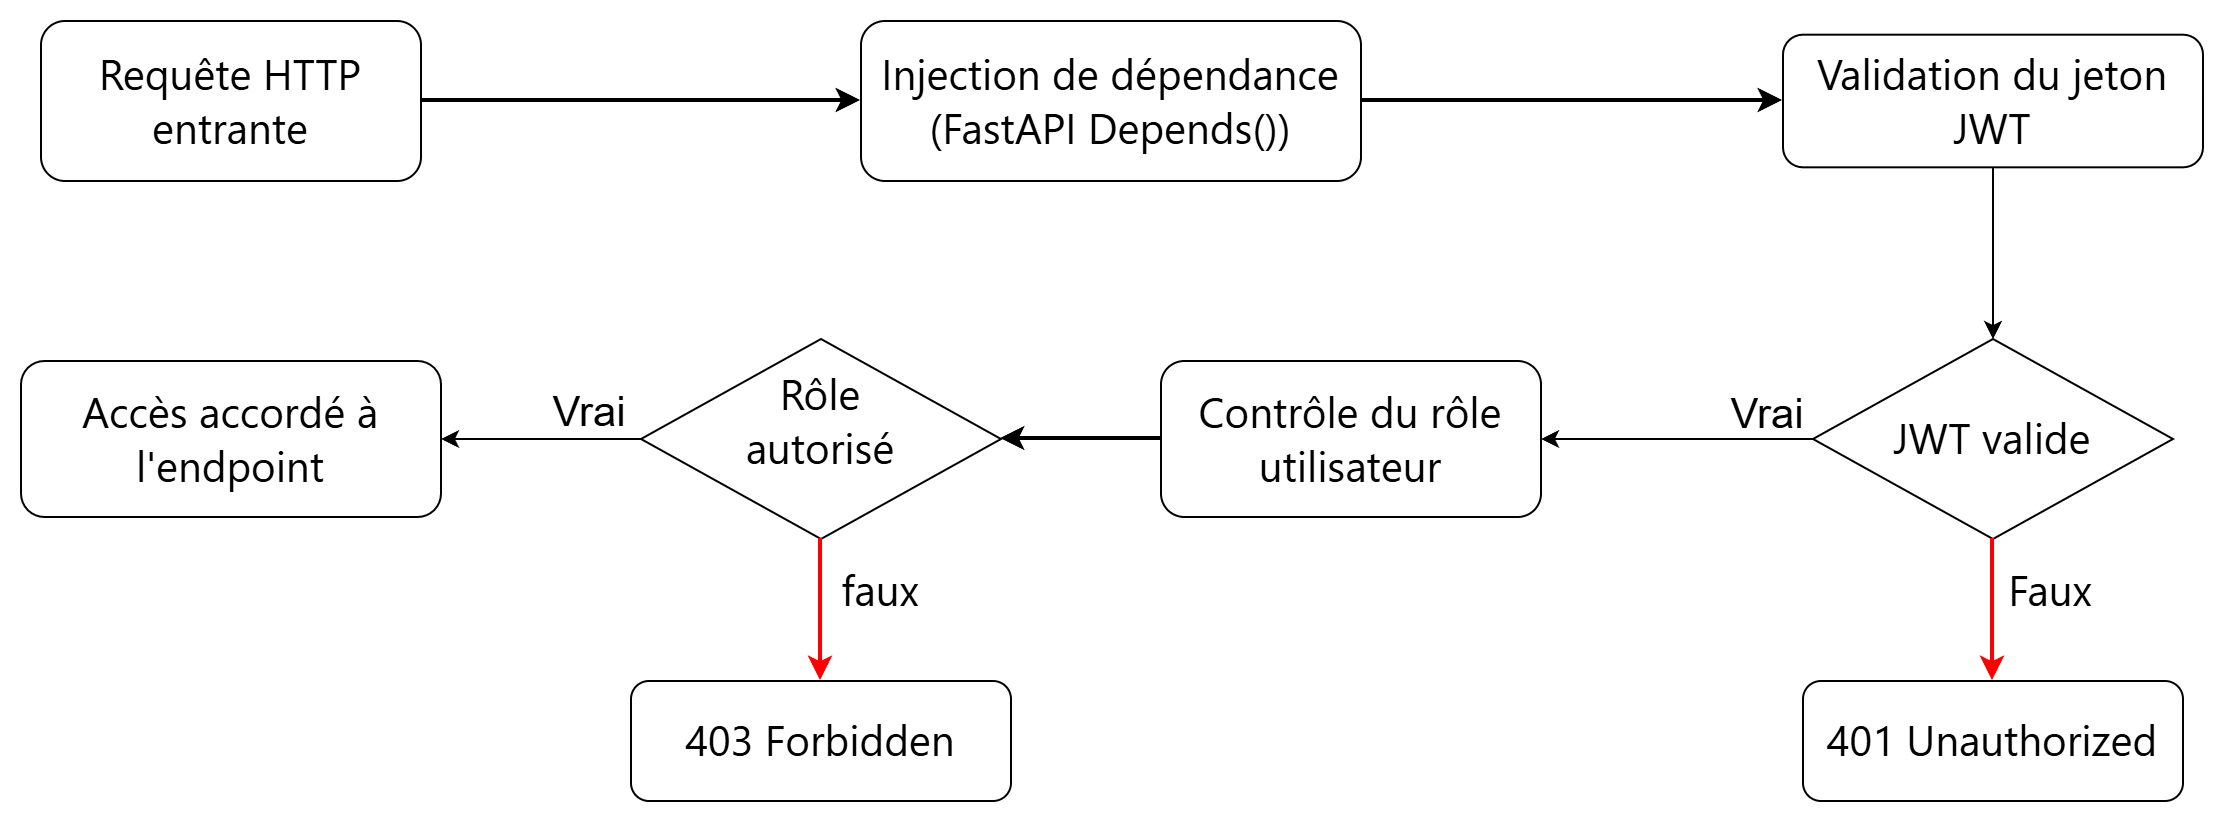

The diagram above was exported from draw.io. Its source (the exported page's mxGraphModel, read from the mxfile embedded in the PNG):
<mxGraphModel dx="1476" dy="982" grid="1" gridSize="10" guides="1" tooltips="1" connect="1" arrows="1" fold="1" page="1" pageScale="1" pageWidth="827" pageHeight="1169" math="0" shadow="0">
  <root>
    <mxCell id="0" />
    <mxCell id="1" parent="0" />
    <mxCell id="fbhXttiGixTeyoX9vXmf-4" parent="1" style="rhombus;whiteSpace=wrap;html=1;" value="" vertex="1">
      <mxGeometry height="100" width="180" x="440" y="529" as="geometry" />
    </mxCell>
    <mxCell id="fbhXttiGixTeyoX9vXmf-1" parent="1" style="rhombus;whiteSpace=wrap;html=1;" value="" vertex="1">
      <mxGeometry height="100" width="180" x="1026" y="529" as="geometry" />
    </mxCell>
    <mxCell id="Csu5sjYFRDAQJTCJ46s7-6" edge="1" parent="1" source="Csu5sjYFRDAQJTCJ46s7-1" style="edgeStyle=orthogonalEdgeStyle;rounded=0;orthogonalLoop=1;jettySize=auto;html=1;entryX=0;entryY=0.5;entryDx=0;entryDy=0;strokeWidth=2;fontSize=21;" target="Csu5sjYFRDAQJTCJ46s7-2">
      <mxGeometry relative="1" as="geometry" />
    </mxCell>
    <mxCell id="Csu5sjYFRDAQJTCJ46s7-1" parent="1" style="rounded=1;whiteSpace=wrap;html=1;fillColor=none;fontSize=21;" value="&lt;span style=&quot;font-family: &amp;quot;Anthropic Sans&amp;quot;, -apple-system, BlinkMacSystemFont, &amp;quot;Segoe UI&amp;quot;, sans-serif; text-align: start;&quot;&gt;Requête HTTP entrante&lt;/span&gt;" vertex="1">
      <mxGeometry height="80" width="190" x="140" y="370" as="geometry" />
    </mxCell>
    <mxCell id="Csu5sjYFRDAQJTCJ46s7-7" edge="1" parent="1" source="Csu5sjYFRDAQJTCJ46s7-2" style="edgeStyle=orthogonalEdgeStyle;rounded=0;orthogonalLoop=1;jettySize=auto;html=1;strokeWidth=2;fontSize=21;" target="Csu5sjYFRDAQJTCJ46s7-3">
      <mxGeometry relative="1" as="geometry" />
    </mxCell>
    <mxCell id="Csu5sjYFRDAQJTCJ46s7-2" parent="1" style="rounded=1;whiteSpace=wrap;html=1;fillColor=none;align=center;fontSize=21;" value="&lt;div&gt;&lt;span style=&quot;font-family: &amp;quot;Anthropic Sans&amp;quot;, -apple-system, BlinkMacSystemFont, &amp;quot;Segoe UI&amp;quot;, sans-serif;&quot;&gt;&lt;font&gt;Injection de dépendance (FastAPI Depends())&lt;/font&gt;&lt;/span&gt;&lt;/div&gt;" vertex="1">
      <mxGeometry height="80" width="250" x="550" y="370" as="geometry" />
    </mxCell>
    <mxCell id="fbhXttiGixTeyoX9vXmf-7" edge="1" parent="1" source="Csu5sjYFRDAQJTCJ46s7-3" style="edgeStyle=orthogonalEdgeStyle;rounded=0;orthogonalLoop=1;jettySize=auto;html=1;entryX=0.5;entryY=0;entryDx=0;entryDy=0;" target="fbhXttiGixTeyoX9vXmf-1">
      <mxGeometry relative="1" as="geometry" />
    </mxCell>
    <mxCell id="Csu5sjYFRDAQJTCJ46s7-3" parent="1" style="rounded=1;whiteSpace=wrap;html=1;fillColor=none;fontSize=21;" value="&lt;span style=&quot;font-family: &amp;quot;Anthropic Sans&amp;quot;, -apple-system, BlinkMacSystemFont, &amp;quot;Segoe UI&amp;quot;, sans-serif; text-align: start;&quot;&gt;&lt;font&gt;Validation du jeton JWT&lt;/font&gt;&lt;/span&gt;" vertex="1">
      <mxGeometry height="66.32" width="210" x="1011" y="376.84000000000003" as="geometry" />
    </mxCell>
    <mxCell id="Csu5sjYFRDAQJTCJ46s7-9" edge="1" parent="1" source="Csu5sjYFRDAQJTCJ46s7-4" style="edgeStyle=orthogonalEdgeStyle;rounded=0;orthogonalLoop=1;jettySize=auto;html=1;entryX=1;entryY=0.5;entryDx=0;entryDy=0;strokeWidth=2;fontSize=21;" target="fbhXttiGixTeyoX9vXmf-4">
      <mxGeometry relative="1" as="geometry" />
    </mxCell>
    <mxCell id="Csu5sjYFRDAQJTCJ46s7-4" parent="1" style="rounded=1;whiteSpace=wrap;html=1;fillColor=none;fontSize=21;" value="&lt;span style=&quot;font-family: &amp;quot;Anthropic Sans&amp;quot;, -apple-system, BlinkMacSystemFont, &amp;quot;Segoe UI&amp;quot;, sans-serif; text-align: start;&quot;&gt;Contrôle du rôle utilisateur&lt;/span&gt;" vertex="1">
      <mxGeometry height="78" width="190" x="700" y="540" as="geometry" />
    </mxCell>
    <mxCell id="Csu5sjYFRDAQJTCJ46s7-5" parent="1" style="rounded=1;whiteSpace=wrap;html=1;fillColor=none;fontSize=21;" value="&lt;span style=&quot;font-family: &amp;quot;Anthropic Sans&amp;quot;, -apple-system, BlinkMacSystemFont, &amp;quot;Segoe UI&amp;quot;, sans-serif; text-align: start; white-space: nowrap;&quot;&gt;&amp;nbsp;Accès accordé à&amp;nbsp;&lt;/span&gt;&lt;div&gt;&lt;span style=&quot;font-family: &amp;quot;Anthropic Sans&amp;quot;, -apple-system, BlinkMacSystemFont, &amp;quot;Segoe UI&amp;quot;, sans-serif; text-align: start; white-space: nowrap;&quot;&gt;l'endpoint&lt;/span&gt;&lt;/div&gt;" vertex="1">
      <mxGeometry height="78" width="210" x="130" y="540" as="geometry" />
    </mxCell>
    <mxCell id="Csu5sjYFRDAQJTCJ46s7-11" parent="1" style="text;html=1;whiteSpace=wrap;strokeColor=none;fillColor=none;align=center;verticalAlign=middle;rounded=0;fontSize=21;" value="&lt;span style=&quot;font-family: &amp;quot;Anthropic Sans&amp;quot;, -apple-system, BlinkMacSystemFont, &amp;quot;Segoe UI&amp;quot;, sans-serif; text-align: start;&quot;&gt;&lt;font&gt;JWT valide&lt;/font&gt;&lt;/span&gt;" vertex="1">
      <mxGeometry height="30" width="110" x="1061" y="564" as="geometry" />
    </mxCell>
    <mxCell id="Csu5sjYFRDAQJTCJ46s7-12" parent="1" style="rounded=1;whiteSpace=wrap;html=1;fillColor=none;fontSize=21;" value="&lt;span style=&quot;font-family: &amp;quot;Anthropic Sans&amp;quot;, -apple-system, BlinkMacSystemFont, &amp;quot;Segoe UI&amp;quot;, sans-serif; text-align: start;&quot;&gt;&lt;font&gt;401&amp;nbsp;&lt;/font&gt;&lt;/span&gt;&lt;span style=&quot;font-family: &amp;quot;Anthropic Sans&amp;quot;, -apple-system, BlinkMacSystemFont, &amp;quot;Segoe UI&amp;quot;, sans-serif; text-align: start; white-space: nowrap;&quot;&gt;&lt;font&gt;Unauthorized&lt;/font&gt;&lt;/span&gt;" vertex="1">
      <mxGeometry height="60" width="190" x="1021" y="700" as="geometry" />
    </mxCell>
    <mxCell id="Csu5sjYFRDAQJTCJ46s7-18" parent="1" style="text;html=1;whiteSpace=wrap;strokeColor=none;fillColor=none;align=center;verticalAlign=middle;rounded=0;fontSize=21;" value="&lt;span style=&quot;font-family: &amp;quot;Anthropic Sans&amp;quot;, -apple-system, BlinkMacSystemFont, &amp;quot;Segoe UI&amp;quot;, sans-serif; text-align: start;&quot;&gt;&lt;font&gt;Faux&lt;/font&gt;&lt;/span&gt;" vertex="1">
      <mxGeometry height="30" width="70" x="1110" y="640" as="geometry" />
    </mxCell>
    <mxCell id="Csu5sjYFRDAQJTCJ46s7-19" parent="1" style="rounded=1;whiteSpace=wrap;html=1;fillColor=none;fontSize=21;" value="&lt;span style=&quot;font-family: &amp;quot;Anthropic Sans&amp;quot;, -apple-system, BlinkMacSystemFont, &amp;quot;Segoe UI&amp;quot;, sans-serif; text-align: start;&quot;&gt;&lt;font&gt;403&amp;nbsp;&lt;/font&gt;&lt;/span&gt;&lt;span style=&quot;font-family: &amp;quot;Anthropic Sans&amp;quot;, -apple-system, BlinkMacSystemFont, &amp;quot;Segoe UI&amp;quot;, sans-serif; text-align: start; white-space: nowrap;&quot;&gt;&lt;font&gt;Forbidden&lt;/font&gt;&lt;/span&gt;" vertex="1">
      <mxGeometry height="60" width="190" x="435" y="700" as="geometry" />
    </mxCell>
    <mxCell id="Csu5sjYFRDAQJTCJ46s7-25" parent="1" style="text;html=1;whiteSpace=wrap;strokeColor=none;fillColor=none;align=center;verticalAlign=middle;rounded=0;fontSize=21;" value="&lt;span style=&quot;font-family: &amp;quot;Anthropic Sans&amp;quot;, -apple-system, BlinkMacSystemFont, &amp;quot;Segoe UI&amp;quot;, sans-serif; text-align: start;&quot;&gt;&lt;font&gt;Rôle autorisé&lt;/font&gt;&lt;/span&gt;" vertex="1">
      <mxGeometry height="30" width="110" x="475" y="555" as="geometry" />
    </mxCell>
    <mxCell id="Csu5sjYFRDAQJTCJ46s7-26" parent="1" style="text;html=1;whiteSpace=wrap;strokeColor=none;fillColor=none;align=center;verticalAlign=middle;rounded=0;fontSize=21;" value="&lt;span style=&quot;font-family: &amp;quot;Anthropic Sans&amp;quot;, -apple-system, BlinkMacSystemFont, &amp;quot;Segoe UI&amp;quot;, sans-serif; text-align: start;&quot;&gt;&lt;font&gt;faux&lt;/font&gt;&lt;/span&gt;" vertex="1">
      <mxGeometry height="30" width="60" x="530" y="640" as="geometry" />
    </mxCell>
    <mxCell id="Csu5sjYFRDAQJTCJ46s7-27" edge="1" parent="1" source="fbhXttiGixTeyoX9vXmf-1" style="endArrow=classic;html=1;rounded=0;strokeColor=light-dark(#FF0000,#FF0505);curved=0;strokeWidth=2;fontSize=21;exitX=0.5;exitY=1;exitDx=0;exitDy=0;entryX=0.5;entryY=0;entryDx=0;entryDy=0;" target="Csu5sjYFRDAQJTCJ46s7-12" value="">
      <mxGeometry height="50" relative="1" width="50" as="geometry">
        <mxPoint x="1110" y="650" as="sourcePoint" />
        <mxPoint x="1116" y="710" as="targetPoint" />
      </mxGeometry>
    </mxCell>
    <mxCell id="Csu5sjYFRDAQJTCJ46s7-28" edge="1" parent="1" source="fbhXttiGixTeyoX9vXmf-4" style="endArrow=classic;html=1;rounded=0;entryX=0.5;entryY=0;entryDx=0;entryDy=0;strokeColor=light-dark(#FF0000,#FF0505);curved=0;strokeWidth=2;fontSize=21;exitX=0.5;exitY=1;exitDx=0;exitDy=0;" target="Csu5sjYFRDAQJTCJ46s7-19" value="">
      <mxGeometry height="50" relative="1" width="50" as="geometry">
        <mxPoint x="590" y="580" as="sourcePoint" />
        <mxPoint x="1256" y="490" as="targetPoint" />
      </mxGeometry>
    </mxCell>
    <mxCell id="fbhXttiGixTeyoX9vXmf-2" edge="1" parent="1" source="fbhXttiGixTeyoX9vXmf-1" style="edgeStyle=orthogonalEdgeStyle;rounded=0;orthogonalLoop=1;jettySize=auto;html=1;entryX=1;entryY=0.5;entryDx=0;entryDy=0;" target="Csu5sjYFRDAQJTCJ46s7-4">
      <mxGeometry relative="1" as="geometry" />
    </mxCell>
    <mxCell id="fbhXttiGixTeyoX9vXmf-3" connectable="0" parent="fbhXttiGixTeyoX9vXmf-2" style="edgeLabel;html=1;align=center;verticalAlign=middle;resizable=0;points=[];fontSize=21;" value="Vrai" vertex="1">
      <mxGeometry relative="1" x="-0.6601" y="1" as="geometry">
        <mxPoint y="-15" as="offset" />
      </mxGeometry>
    </mxCell>
    <mxCell id="fbhXttiGixTeyoX9vXmf-6" connectable="0" parent="fbhXttiGixTeyoX9vXmf-2" style="edgeLabel;html=1;align=center;verticalAlign=middle;resizable=0;points=[];fontSize=21;" value="Vrai" vertex="1">
      <mxGeometry relative="1" x="-0.6601" y="1" as="geometry">
        <mxPoint x="-589" y="-16" as="offset" />
      </mxGeometry>
    </mxCell>
    <mxCell id="fbhXttiGixTeyoX9vXmf-5" edge="1" parent="1" source="fbhXttiGixTeyoX9vXmf-4" style="edgeStyle=orthogonalEdgeStyle;rounded=0;orthogonalLoop=1;jettySize=auto;html=1;entryX=1;entryY=0.5;entryDx=0;entryDy=0;" target="Csu5sjYFRDAQJTCJ46s7-5">
      <mxGeometry relative="1" as="geometry" />
    </mxCell>
  </root>
</mxGraphModel>